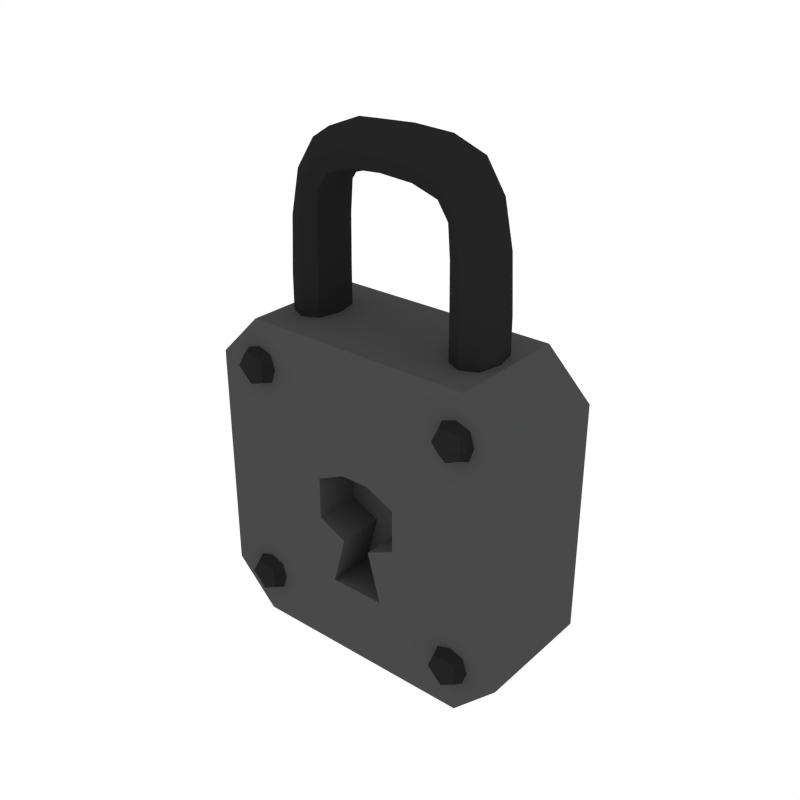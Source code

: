 # Source: Padlock.blend  (saved by Blender 2.79.0; exported with 4.5.12 LTS)
import bpy
from mathutils import Matrix  # noqa: F401  (used for matrix-valued properties, if any)

bpy.ops.wm.read_factory_settings(use_empty=True)
scene = bpy.context.scene
scene.name = 'Scene'

# ---- collections
col_collection_1 = bpy.data.collections.new('Collection 1'); scene.collection.children.link(col_collection_1)

# ---- materials (node trees are filled in below, after node groups)
mat_grey = bpy.data.materials.new('Grey')
mat_grey.alpha_threshold = 0.0
mat_grey.diffuse_color = (0.0668, 0.0668, 0.0668, 1.0)
mat_grey.roughness = 0.5
mat_black = bpy.data.materials.new('Black')
mat_black.alpha_threshold = 0.0
mat_black.diffuse_color = (0.01739, 0.01739, 0.01739, 1.0)
mat_black.roughness = 0.5

# ---- material node trees

# ---- world
world_world = bpy.data.worlds.new('World'); scene.world = world_world
world_world.color = (1.0, 1.0, 1.0)
world_world.use_sun_shadow = False
world_world.sun_shadow_jitter_overblur = 0.0
world_world.cycles.sampling_method = 'NONE'
world_world.cycles.sample_map_resolution = 256

# ---- meshes
me_cube_123 = bpy.data.meshes.new('Cube.123')
me_cube_123.from_pydata([(-0.06166, -0.004961, 0.5727), (-0.1267, -0.004961, 0.5311), (-0.1704, -0.0618, 0.3788), (-0.1704, 0.05187, 0.3788), (-0.13, -0.004961, 0.3815), (-0.2108, -0.004961, 0.376), (-0.1847, -0.004961, 0.5704), (-0.1557, -0.0618, 0.5507), (-0.1557, 0.05187, 0.5507), (-0.07929, -0.004961, 0.6563), (-0.07048, -0.0618, 0.6145), (-0.07048, 0.05187, 0.6145), (0.06166, -0.004961, 0.5727), (0.1267, -0.004961, 0.5311), (0.1704, -0.0618, 0.3788), (0.1704, 0.05187, 0.3788), (0.13, -0.004961, 0.3815), (0.2108, -0.004961, 0.376), (0.1847, -0.004961, 0.5704), (0.1557, -0.0618, 0.5507), (0.1557, 0.05187, 0.5507), (0.07929, -0.004961, 0.6563), (0.07048, -0.0618, 0.6145), (0.07048, 0.05187, 0.6145), (-0.2108, -0.004961, 0.2596), (-0.1704, 0.05187, 0.2624), (-0.13, -0.004961, 0.2651), (-0.1704, -0.0618, 0.2624), (-0.2043, -0.004961, 0.4828), (-0.1667, 0.05187, 0.48), (-0.1292, -0.004961, 0.4771), (-0.1667, -0.0618, 0.48), (-0.1401, -0.04759, 0.3808), (-0.2007, -0.04759, 0.3767), (-0.2007, 0.03767, 0.3767), (-0.1401, 0.03767, 0.3808), (-0.1453, -0.004961, 0.6308), (-0.127, 0.05187, 0.5945), (-0.1087, -0.004961, 0.5581), (-0.127, -0.0618, 0.5945), (-0.1339, 0.03767, 0.536), (-0.1339, -0.04759, 0.536), (-0.1774, -0.04759, 0.5655), (-0.1774, 0.03767, 0.5655), (0.0, -0.004961, 0.6602), (0.0, 0.05187, 0.6186), (0.0, -0.004961, 0.577), (0.0, -0.0618, 0.6186), (-0.06387, 0.03767, 0.5832), (-0.06387, -0.04759, 0.5832), (-0.07708, -0.04759, 0.6458), (-0.07708, 0.03767, 0.6458), (0.2108, -0.004961, 0.2596), (0.1704, 0.05187, 0.2624), (0.13, -0.004961, 0.2651), (0.1704, -0.0618, 0.2624), (0.2043, -0.004961, 0.4828), (0.1667, 0.05187, 0.48), (0.1292, -0.004961, 0.4771), (0.1667, -0.0618, 0.48), (0.1401, -0.04759, 0.3808), (0.2007, -0.04759, 0.3767), (0.2007, 0.03767, 0.3767), (0.1401, 0.03767, 0.3808), (0.1453, -0.004961, 0.6308), (0.127, 0.05187, 0.5945), (0.1087, -0.004961, 0.5581), (0.127, -0.0618, 0.5945), (0.1339, 0.03767, 0.536), (0.1339, -0.04759, 0.536), (0.1774, -0.04759, 0.5655), (0.1774, 0.03767, 0.5655), (0.06387, 0.03767, 0.5832), (0.06387, -0.04759, 0.5832), (0.07708, -0.04759, 0.6458), (0.07708, 0.03767, 0.6458), (-0.2007, -0.04759, 0.2603), (-0.2007, 0.03767, 0.2603), (-0.1401, -0.04759, 0.2644), (-0.1401, 0.03767, 0.2644), (-0.1949, -0.04759, 0.4821), (-0.1949, 0.03767, 0.4821), (-0.1386, 0.03767, 0.4778), (-0.1386, -0.04759, 0.4778), (-0.1407, -0.04759, 0.6217), (-0.1407, 0.03767, 0.6217), (-0.1133, 0.03767, 0.5672), (-0.1133, -0.04759, 0.5672), (0.2007, -0.04759, 0.2603), (0.2007, 0.03767, 0.2603), (0.1401, -0.04759, 0.2644), (0.1401, 0.03767, 0.2644), (0.1949, -0.04759, 0.4821), (0.1949, 0.03767, 0.4821), (0.1386, 0.03767, 0.4778), (0.1386, -0.04759, 0.4778), (0.1407, -0.04759, 0.6217), (0.1407, 0.03767, 0.6217), (0.1133, 0.03767, 0.5672), (0.1133, -0.04759, 0.5672), (0.0, -0.04759, 0.6498), (0.0, 0.03767, 0.6498), (0.0, 0.03767, 0.5874), (0.0, -0.04759, 0.5874), (-0.2546, -0.1173, 0.2221), (-0.2546, -0.1173, -0.2169), (-0.1797, -0.1173, 0.2221), (-0.2172, -0.1547, 0.2221), (-0.2172, -0.1173, 0.1847), (-0.2172, -0.1173, 0.2596), (-0.1797, -0.1173, -0.2169), (-0.2172, -0.1547, -0.2169), (-0.2172, -0.1173, -0.2543), (-0.2172, -0.1173, -0.1794), (0.1745, -0.1173, 0.2221), (0.1745, -0.1173, -0.2169), (0.2495, -0.1173, 0.2221), (0.212, -0.1547, 0.2221), (0.212, -0.1173, 0.1847), (0.212, -0.1173, 0.2596), (0.2495, -0.1173, -0.2169), (0.212, -0.1547, -0.2169), (0.212, -0.1173, -0.2543), (0.212, -0.1173, -0.1794), (0.2495, 0.1195, 0.2221), (0.2495, 0.1195, -0.2169), (0.1745, 0.1195, 0.2221), (0.212, 0.157, 0.2221), (0.212, 0.1195, 0.1847), (0.212, 0.1195, 0.2596), (0.1745, 0.1195, -0.2169), (0.212, 0.157, -0.2169), (0.212, 0.1195, -0.2543), (0.212, 0.1195, -0.1794), (-0.1797, 0.1195, 0.2221), (-0.1797, 0.1195, -0.2169), (-0.2546, 0.1195, 0.2221), (-0.2172, 0.157, 0.2221), (-0.2172, 0.1195, 0.1847), (-0.2172, 0.1195, 0.2596), (-0.2546, 0.1195, -0.2169), (-0.2172, 0.157, -0.2169), (-0.2172, 0.1195, -0.2543), (-0.2172, 0.1195, -0.1794), (-0.2453, -0.1173, 0.194), (-0.2453, -0.1454, 0.2221), (-0.2453, -0.1173, 0.2503), (-0.2546, -0.0798, 0.2221), (-0.2172, -0.0798, 0.1847), (-0.2172, -0.0798, 0.2596), (-0.1797, -0.0798, 0.2221), (-0.189, -0.1173, 0.194), (-0.189, -0.1173, 0.2503), (-0.189, -0.1454, 0.2221), (-0.2172, -0.1454, 0.194), (-0.2172, -0.1454, 0.2503), (-0.2453, -0.1173, -0.245), (-0.2453, -0.1454, -0.2169), (-0.2453, -0.1173, -0.1888), (-0.2546, -0.0798, -0.2169), (-0.2172, -0.0798, -0.2543), (-0.2172, -0.0798, -0.1794), (-0.1797, -0.0798, -0.2169), (-0.189, -0.1173, -0.245), (-0.189, -0.1173, -0.1888), (-0.189, -0.1454, -0.2169), (-0.2172, -0.1454, -0.245), (-0.2172, -0.1454, -0.1888), (0.1839, -0.1173, 0.194), (0.1839, -0.1454, 0.2221), (0.1839, -0.1173, 0.2503), (0.1745, -0.0798, 0.2221), (0.212, -0.0798, 0.1847), (0.212, -0.0798, 0.2596), (0.2495, -0.0798, 0.2221), (0.2401, -0.1173, 0.194), (0.2401, -0.1173, 0.2503), (0.2401, -0.1454, 0.2221), (0.212, -0.1454, 0.194), (0.212, -0.1454, 0.2503), (0.1839, -0.1173, -0.245), (0.1839, -0.1454, -0.2169), (0.1839, -0.1173, -0.1888), (0.1745, -0.0798, -0.2169), (0.212, -0.0798, -0.2543), (0.212, -0.0798, -0.1794), (0.2495, -0.0798, -0.2169), (0.2401, -0.1173, -0.245), (0.2401, -0.1173, -0.1888), (0.2401, -0.1454, -0.2169), (0.212, -0.1454, -0.245), (0.212, -0.1454, -0.1888), (0.2401, 0.1195, 0.194), (0.2401, 0.1476, 0.2221), (0.2401, 0.1195, 0.2503), (0.2495, 0.08203, 0.2221), (0.212, 0.08203, 0.1847), (0.212, 0.08203, 0.2596), (0.1745, 0.08203, 0.2221), (0.1839, 0.1195, 0.194), (0.1839, 0.1195, 0.2503), (0.1839, 0.1476, 0.2221), (0.212, 0.1476, 0.194), (0.212, 0.1476, 0.2503), (0.2401, 0.1195, -0.245), (0.2401, 0.1476, -0.2169), (0.2401, 0.1195, -0.1888), (0.2495, 0.08203, -0.2169), (0.212, 0.08203, -0.2543), (0.212, 0.08203, -0.1794), (0.1745, 0.08203, -0.2169), (0.1839, 0.1195, -0.245), (0.1839, 0.1195, -0.1888), (0.1839, 0.1476, -0.2169), (0.212, 0.1476, -0.245), (0.212, 0.1476, -0.1888), (-0.189, 0.1195, 0.194), (-0.189, 0.1476, 0.2221), (-0.189, 0.1195, 0.2503), (-0.1797, 0.08203, 0.2221), (-0.2172, 0.08203, 0.1847), (-0.2172, 0.08203, 0.2596), (-0.2546, 0.08203, 0.2221), (-0.2453, 0.1195, 0.194), (-0.2453, 0.1195, 0.2503), (-0.2453, 0.1476, 0.2221), (-0.2172, 0.1476, 0.194), (-0.2172, 0.1476, 0.2503), (-0.189, 0.1195, -0.245), (-0.189, 0.1476, -0.2169), (-0.189, 0.1195, -0.1888), (-0.1797, 0.08203, -0.2169), (-0.2172, 0.08203, -0.2543), (-0.2172, 0.08203, -0.1794), (-0.2546, 0.08203, -0.2169), (-0.2453, 0.1195, -0.245), (-0.2453, 0.1195, -0.1888), (-0.2453, 0.1476, -0.2169), (-0.2172, 0.1476, -0.245), (-0.2172, 0.1476, -0.1888), (-0.238, -0.1381, 0.2013), (-0.238, -0.1381, 0.243), (-0.2453, -0.0798, 0.194), (-0.2453, -0.0798, 0.2503), (-0.1963, -0.1381, 0.2013), (-0.1963, -0.1381, 0.243), (-0.189, -0.0798, 0.194), (-0.189, -0.0798, 0.2503), (-0.238, -0.1381, -0.2377), (-0.238, -0.1381, -0.196), (-0.2453, -0.0798, -0.245), (-0.2453, -0.0798, -0.1888), (-0.1963, -0.1381, -0.2377), (-0.1963, -0.1381, -0.196), (-0.189, -0.0798, -0.245), (-0.189, -0.0798, -0.1888), (0.1912, -0.1381, 0.2013), (0.1912, -0.1381, 0.243), (0.1839, -0.0798, 0.194), (0.1839, -0.0798, 0.2503), (0.2328, -0.1381, 0.2013), (0.2328, -0.1381, 0.243), (0.2401, -0.0798, 0.194), (0.2401, -0.0798, 0.2503), (0.1912, -0.1381, -0.2377), (0.1912, -0.1381, -0.196), (0.1839, -0.0798, -0.245), (0.1839, -0.0798, -0.1888), (0.2328, -0.1381, -0.2377), (0.2328, -0.1381, -0.196), (0.2401, -0.0798, -0.245), (0.2401, -0.0798, -0.1888), (0.2328, 0.1403, 0.2013), (0.2328, 0.1403, 0.243), (0.2401, 0.08203, 0.194), (0.2401, 0.08203, 0.2503), (0.1912, 0.1403, 0.2013), (0.1912, 0.1403, 0.243), (0.1839, 0.08203, 0.194), (0.1839, 0.08203, 0.2503), (0.2328, 0.1403, -0.2377), (0.2328, 0.1403, -0.196), (0.2401, 0.08203, -0.245), (0.2401, 0.08203, -0.1888), (0.1912, 0.1403, -0.2377), (0.1912, 0.1403, -0.196), (0.1839, 0.08203, -0.245), (0.1839, 0.08203, -0.1888), (-0.1963, 0.1403, 0.2013), (-0.1963, 0.1403, 0.243), (-0.189, 0.08203, 0.194), (-0.189, 0.08203, 0.2503), (-0.238, 0.1403, 0.2013), (-0.238, 0.1403, 0.243), (-0.2453, 0.08203, 0.194), (-0.2453, 0.08203, 0.2503), (-0.1963, 0.1403, -0.2377), (-0.1963, 0.1403, -0.196), (-0.189, 0.08203, -0.245), (-0.189, 0.08203, -0.1888), (-0.238, 0.1403, -0.2377), (-0.238, 0.1403, -0.196), (-0.2453, 0.08203, -0.245), (-0.2453, 0.08203, -0.1888), (-0.08363, -0.03092, -0.04065), (-0.08363, -0.03092, 0.04065), (0.08363, -0.03092, -0.04065), (0.08363, -0.03092, 0.04065), (0.02788, -0.03092, -0.06719), (-0.02788, -0.03092, -0.06719), (-0.02788, -0.03092, 0.06719), (0.02788, -0.03092, 0.06719), (0.05391, -0.03092, -0.1631), (-0.05391, -0.03092, -0.1631), (0.08363, -0.1204, -0.04065), (0.02788, -0.1204, 0.06719), (0.02788, -0.1204, -0.06719), (-0.02788, -0.1204, 0.06719), (-0.02788, -0.1204, -0.06719), (-0.08363, -0.1204, -0.04065), (0.08363, -0.1204, 0.04065), (-0.08363, -0.1204, 0.04065), (-0.05391, -0.1204, -0.1631), (0.05391, -0.1204, -0.1631), (-0.3077, -0.1204, -0.2239), (-0.2234, -0.1204, -0.3083), (-0.2535, -0.1204, -0.2436), (-0.2234, -0.1204, 0.3083), (-0.3077, -0.1204, 0.2239), (-0.2234, 0.115, -0.3083), (-0.3077, 0.115, -0.2239), (-0.3077, 0.115, 0.2239), (-0.2234, 0.115, 0.3083), (0.2234, -0.1204, -0.3083), (0.3077, -0.1204, -0.2239), (0.3077, -0.1204, 0.2239), (0.2234, -0.1204, 0.3083), (0.2535, -0.1204, 0.2436), (0.3077, 0.115, -0.2239), (0.2234, 0.115, -0.3083), (0.2234, 0.115, 0.3083), (0.3077, 0.115, 0.2239)], [], [(0, 49, 87, 38), (0, 38, 86, 48), (0, 48, 102, 46), (0, 46, 103, 49), (1, 41, 83, 30), (1, 30, 82, 40), (1, 40, 86, 38), (1, 38, 87, 41), (2, 33, 76, 27), (2, 27, 78, 32), (2, 32, 83, 31), (2, 31, 80, 33), (3, 35, 79, 25), (3, 25, 77, 34), (3, 34, 81, 29), (3, 29, 82, 35), (4, 32, 78, 26), (4, 26, 79, 35), (4, 35, 82, 30), (4, 30, 83, 32), (5, 34, 77, 24), (5, 24, 76, 33), (5, 33, 80, 28), (5, 28, 81, 34), (6, 43, 81, 28), (6, 28, 80, 42), (6, 42, 84, 36), (6, 36, 85, 43), (7, 42, 80, 31), (7, 31, 83, 41), (7, 41, 87, 39), (7, 39, 84, 42), (8, 40, 82, 29), (8, 29, 81, 43), (8, 43, 85, 37), (8, 37, 86, 40), (9, 51, 85, 36), (9, 36, 84, 50), (9, 50, 100, 44), (9, 44, 101, 51), (10, 50, 84, 39), (10, 39, 87, 49), (10, 49, 103, 47), (10, 47, 100, 50), (11, 48, 86, 37), (11, 37, 85, 51), (11, 51, 101, 45), (11, 45, 102, 48), (12, 66, 99, 73), (12, 73, 103, 46), (12, 46, 102, 72), (12, 72, 98, 66), (13, 58, 95, 69), (13, 69, 99, 66), (13, 66, 98, 68), (13, 68, 94, 58), (14, 55, 88, 61), (14, 61, 92, 59), (14, 59, 95, 60), (14, 60, 90, 55), (15, 53, 91, 63), (15, 63, 94, 57), (15, 57, 93, 62), (15, 62, 89, 53), (16, 54, 90, 60), (16, 60, 95, 58), (16, 58, 94, 63), (16, 63, 91, 54), (17, 52, 89, 62), (17, 62, 93, 56), (17, 56, 92, 61), (17, 61, 88, 52), (18, 56, 93, 71), (18, 71, 97, 64), (18, 64, 96, 70), (18, 70, 92, 56), (19, 59, 92, 70), (19, 70, 96, 67), (19, 67, 99, 69), (19, 69, 95, 59), (20, 57, 94, 68), (20, 68, 98, 65), (20, 65, 97, 71), (20, 71, 93, 57), (21, 64, 97, 75), (21, 75, 101, 44), (21, 44, 100, 74), (21, 74, 96, 64), (22, 67, 96, 74), (22, 74, 100, 47), (22, 47, 103, 73), (22, 73, 99, 67), (23, 65, 98, 72), (23, 72, 102, 45), (23, 45, 101, 75), (23, 75, 97, 65), (104, 144, 240, 145), (104, 145, 241, 146), (104, 146, 243, 147), (104, 147, 242, 144), (105, 156, 248, 157), (105, 157, 249, 158), (105, 158, 251, 159), (105, 159, 250, 156), (106, 151, 246, 150), (106, 150, 247, 152), (106, 152, 245, 153), (106, 153, 244, 151), (107, 154, 244, 153), (107, 153, 245, 155), (107, 155, 241, 145), (107, 145, 240, 154), (108, 144, 242, 148), (108, 148, 246, 151), (108, 151, 244, 154), (108, 154, 240, 144), (109, 152, 247, 149), (109, 149, 243, 146), (109, 146, 241, 155), (109, 155, 245, 152), (110, 163, 254, 162), (110, 162, 255, 164), (110, 164, 253, 165), (110, 165, 252, 163), (111, 166, 252, 165), (111, 165, 253, 167), (111, 167, 249, 157), (111, 157, 248, 166), (112, 156, 250, 160), (112, 160, 254, 163), (112, 163, 252, 166), (112, 166, 248, 156), (113, 164, 255, 161), (113, 161, 251, 158), (113, 158, 249, 167), (113, 167, 253, 164), (114, 168, 256, 169), (114, 169, 257, 170), (114, 170, 259, 171), (114, 171, 258, 168), (115, 180, 264, 181), (115, 181, 265, 182), (115, 182, 267, 183), (115, 183, 266, 180), (116, 175, 262, 174), (116, 174, 263, 176), (116, 176, 261, 177), (116, 177, 260, 175), (117, 178, 260, 177), (117, 177, 261, 179), (117, 179, 257, 169), (117, 169, 256, 178), (118, 168, 258, 172), (118, 172, 262, 175), (118, 175, 260, 178), (118, 178, 256, 168), (119, 176, 263, 173), (119, 173, 259, 170), (119, 170, 257, 179), (119, 179, 261, 176), (120, 187, 270, 186), (120, 186, 271, 188), (120, 188, 269, 189), (120, 189, 268, 187), (121, 190, 268, 189), (121, 189, 269, 191), (121, 191, 265, 181), (121, 181, 264, 190), (122, 180, 266, 184), (122, 184, 270, 187), (122, 187, 268, 190), (122, 190, 264, 180), (123, 188, 271, 185), (123, 185, 267, 182), (123, 182, 265, 191), (123, 191, 269, 188), (124, 192, 272, 193), (124, 193, 273, 194), (124, 194, 275, 195), (124, 195, 274, 192), (125, 204, 280, 205), (125, 205, 281, 206), (125, 206, 283, 207), (125, 207, 282, 204), (126, 199, 278, 198), (126, 198, 279, 200), (126, 200, 277, 201), (126, 201, 276, 199), (127, 202, 276, 201), (127, 201, 277, 203), (127, 203, 273, 193), (127, 193, 272, 202), (128, 192, 274, 196), (128, 196, 278, 199), (128, 199, 276, 202), (128, 202, 272, 192), (129, 200, 279, 197), (129, 197, 275, 194), (129, 194, 273, 203), (129, 203, 277, 200), (130, 211, 286, 210), (130, 210, 287, 212), (130, 212, 285, 213), (130, 213, 284, 211), (131, 214, 284, 213), (131, 213, 285, 215), (131, 215, 281, 205), (131, 205, 280, 214), (132, 204, 282, 208), (132, 208, 286, 211), (132, 211, 284, 214), (132, 214, 280, 204), (133, 212, 287, 209), (133, 209, 283, 206), (133, 206, 281, 215), (133, 215, 285, 212), (134, 216, 288, 217), (134, 217, 289, 218), (134, 218, 291, 219), (134, 219, 290, 216), (135, 228, 296, 229), (135, 229, 297, 230), (135, 230, 299, 231), (135, 231, 298, 228), (136, 223, 294, 222), (136, 222, 295, 224), (136, 224, 293, 225), (136, 225, 292, 223), (137, 226, 292, 225), (137, 225, 293, 227), (137, 227, 289, 217), (137, 217, 288, 226), (138, 216, 290, 220), (138, 220, 294, 223), (138, 223, 292, 226), (138, 226, 288, 216), (139, 224, 295, 221), (139, 221, 291, 218), (139, 218, 289, 227), (139, 227, 293, 224), (140, 235, 302, 234), (140, 234, 303, 236), (140, 236, 301, 237), (140, 237, 300, 235), (141, 238, 300, 237), (141, 237, 301, 239), (141, 239, 297, 229), (141, 229, 296, 238), (142, 228, 298, 232), (142, 232, 302, 235), (142, 235, 300, 238), (142, 238, 296, 228), (143, 236, 303, 233), (143, 233, 299, 230), (143, 230, 297, 239), (143, 239, 301, 236), (308, 306, 307, 311), (306, 314, 320, 307), (308, 316, 314, 306), (310, 317, 321, 305), (307, 320, 315, 311), (311, 315, 317, 310), (304, 319, 318, 309), (308, 312, 323, 316), (304, 309, 310, 305), (309, 308, 311, 310), (313, 322, 323, 312), (309, 313, 312, 308), (333, 334, 335, 337, 320, 314, 316, 323, 322, 318, 319, 326, 325), (338, 341, 335, 334), (324, 326, 319, 321, 317, 315, 320, 337, 336, 327, 328), (324, 328, 331, 330), (329, 330, 331, 332, 340, 341, 338, 339), (322, 313, 309, 318), (340, 332, 327, 336), (319, 304, 305, 321), (324, 325, 326), (335, 336, 337), (329, 325, 324, 330), (327, 332, 331, 328), (333, 339, 338, 334), (340, 336, 335, 341), (329, 339, 333, 325)])
me_cube_123.polygons.foreach_set('material_index', [1, 1, 1, 1, 1, 1, 1, 1, 1, 1, 1, 1, 1, 1, 1, 1, 1, 1, 1, 1, 1, 1, 1, 1, 1, 1, 1, 1, 1, 1, 1, 1, 1, 1, 1, 1, 1, 1, 1, 1, 1, 1, 1, 1, 1, 1, 1, 1, 1, 1, 1, 1, 1, 1, 1, 1, 1, 1, 1, 1, 1, 1, 1, 1, 1, 1, 1, 1, 1, 1, 1, 1, 1, 1, 1, 1, 1, 1, 1, 1, 1, 1, 1, 1, 1, 1, 1, 1, 1, 1, 1, 1, 1, 1, 1, 1, 1, 1, 1, 1, 1, 1, 1, 1, 1, 1, 1, 1, 1, 1, 1, 1, 1, 1, 1, 1, 1, 1, 1, 1, 1, 1, 1, 1, 1, 1, 1, 1, 1, 1, 1, 1, 1, 1, 1, 1, 1, 1, 1, 1, 1, 1, 1, 1, 1, 1, 1, 1, 1, 1, 1, 1, 1, 1, 1, 1, 1, 1, 1, 1, 1, 1, 1, 1, 1, 1, 1, 1, 1, 1, 1, 1, 1, 1, 1, 1, 1, 1, 1, 1, 1, 1, 1, 1, 1, 1, 1, 1, 1, 1, 1, 1, 1, 1, 1, 1, 1, 1, 1, 1, 1, 1, 1, 1, 1, 1, 1, 1, 1, 1, 1, 1, 1, 1, 1, 1, 1, 1, 1, 1, 1, 1, 1, 1, 1, 1, 1, 1, 1, 1, 1, 1, 1, 1, 1, 1, 1, 1, 1, 1, 1, 1, 1, 1, 1, 1, 1, 1, 1, 1, 1, 1, 1, 1, 1, 1, 0, 0, 0, 0, 0, 0, 0, 0, 0, 0, 0, 0, 0, 0, 0, 0, 0, 0, 0, 0, 0, 0, 0, 0, 0, 0, 0])
me_cube_123.materials.append(mat_grey)
me_cube_123.materials.append(mat_black)
me_cube_123.use_remesh_preserve_volume = False
me_cube_123.use_remesh_preserve_attributes = False
me_cube_123.use_mirror_vertex_groups = False
me_cube_123.update()

# ---- objects
ob_padlock = bpy.data.objects.new('Padlock', me_cube_123)

# ---- transforms, parenting, visibility, modifiers, constraints
ob_padlock.location = (0.0, 0.0, 0.0)
ob_padlock.lineart.crease_threshold = 0.0

# ---- collection membership
col_collection_1.objects.link(ob_padlock)

# ---- scene / render settings (as saved in the file)
scene.frame_start = 1; scene.frame_end = 250; scene.frame_set(0)
scene.render.engine = 'CYCLES'
scene.render.resolution_x = 1000
scene.render.resolution_y = 1000
scene.render.dither_intensity = 0.0
scene.cycles.samples = 200
scene.cycles.sampling_pattern = 'TABULATED_SOBOL'
scene.cycles.light_sampling_threshold = 0.0
scene.cycles.use_adaptive_sampling = False
scene.cycles.use_light_tree = False
scene.cycles.caustics_reflective = False
scene.cycles.caustics_refractive = False
scene.cycles.blur_glossy = 0.0
scene.cycles.max_bounces = 2
scene.cycles.pixel_filter_type = 'GAUSSIAN'
scene.cycles.sample_clamp_indirect = 0.0
scene.view_settings.view_transform = 'Standard'
bpy.context.view_layer.update()

# ---- added for rendering (the .blend has no active camera): camera
cam_auto = bpy.data.cameras.new('AutoCamera')
cam_auto.lens = 50.0
cam_auto.sensor_width = 36.0
cam_auto.clip_end = 1000.0
ob_auto_camera = bpy.data.objects.new('AutoCamera', cam_auto)
scene.collection.objects.link(ob_auto_camera)
ob_auto_camera.location = (1.10017, -1.31909, 1.05608)
ob_auto_camera.rotation_euler = (1.09748, -7.21219e-08, 0.694738)
scene.camera = ob_auto_camera
bpy.context.view_layer.update()
